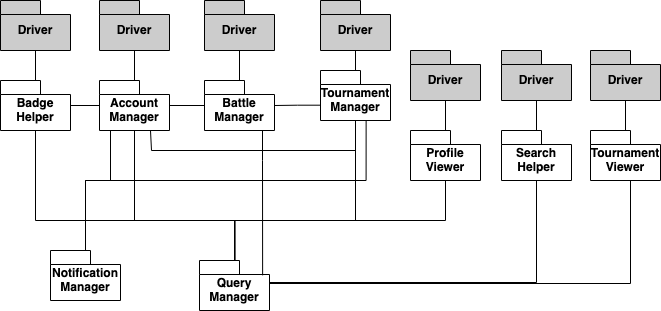

The diagram above was exported from draw.io. Its source (the exported page's mxGraphModel, read from the mxfile embedded in the PNG):
<mxGraphModel dx="830" dy="534" grid="1" gridSize="10" guides="1" tooltips="1" connect="1" arrows="1" fold="1" page="1" pageScale="1" pageWidth="827" pageHeight="1169" math="0" shadow="0">
  <root>
    <mxCell id="0" />
    <mxCell id="1" parent="0" />
    <mxCell id="mQ_7vjIe4geyvDXArmz8-9" style="edgeStyle=orthogonalEdgeStyle;rounded=0;orthogonalLoop=1;jettySize=auto;html=1;endArrow=none;endFill=0;" edge="1" parent="1" source="mQ_7vjIe4geyvDXArmz8-1" target="mQ_7vjIe4geyvDXArmz8-7">
      <mxGeometry relative="1" as="geometry">
        <Array as="points">
          <mxPoint x="414" y="350" />
          <mxPoint x="314" y="350" />
        </Array>
      </mxGeometry>
    </mxCell>
    <mxCell id="mQ_7vjIe4geyvDXArmz8-1" value="Query Manager" style="shape=folder;fontStyle=1;spacingTop=10;tabWidth=40;tabHeight=14;tabPosition=left;html=1;whiteSpace=wrap;" vertex="1" parent="1">
      <mxGeometry x="379" y="390" width="70" height="50" as="geometry" />
    </mxCell>
    <mxCell id="mQ_7vjIe4geyvDXArmz8-8" style="edgeStyle=orthogonalEdgeStyle;rounded=0;orthogonalLoop=1;jettySize=auto;html=1;entryX=0.5;entryY=1;entryDx=0;entryDy=0;entryPerimeter=0;endArrow=none;endFill=0;" edge="1" parent="1" source="mQ_7vjIe4geyvDXArmz8-5" target="mQ_7vjIe4geyvDXArmz8-7">
      <mxGeometry relative="1" as="geometry">
        <Array as="points">
          <mxPoint x="265" y="310" />
          <mxPoint x="290" y="310" />
          <mxPoint x="290" y="260" />
        </Array>
      </mxGeometry>
    </mxCell>
    <mxCell id="mQ_7vjIe4geyvDXArmz8-62" style="edgeStyle=orthogonalEdgeStyle;rounded=0;orthogonalLoop=1;jettySize=auto;html=1;entryX=0.652;entryY=0.983;entryDx=0;entryDy=0;entryPerimeter=0;endArrow=none;endFill=0;" edge="1" parent="1" source="mQ_7vjIe4geyvDXArmz8-5" target="mQ_7vjIe4geyvDXArmz8-31">
      <mxGeometry relative="1" as="geometry">
        <Array as="points">
          <mxPoint x="265" y="310" />
          <mxPoint x="546" y="310" />
        </Array>
      </mxGeometry>
    </mxCell>
    <mxCell id="mQ_7vjIe4geyvDXArmz8-5" value="Notification Manager" style="shape=folder;fontStyle=1;spacingTop=10;tabWidth=40;tabHeight=14;tabPosition=left;html=1;whiteSpace=wrap;" vertex="1" parent="1">
      <mxGeometry x="230" y="380" width="70" height="50" as="geometry" />
    </mxCell>
    <mxCell id="mQ_7vjIe4geyvDXArmz8-72" style="edgeStyle=orthogonalEdgeStyle;rounded=0;orthogonalLoop=1;jettySize=auto;html=1;entryX=0.5;entryY=1;entryDx=0;entryDy=0;entryPerimeter=0;endArrow=none;endFill=0;" edge="1" parent="1" source="mQ_7vjIe4geyvDXArmz8-7" target="mQ_7vjIe4geyvDXArmz8-65">
      <mxGeometry relative="1" as="geometry" />
    </mxCell>
    <mxCell id="mQ_7vjIe4geyvDXArmz8-7" value="Account Manager" style="shape=folder;fontStyle=1;spacingTop=10;tabWidth=40;tabHeight=14;tabPosition=left;html=1;whiteSpace=wrap;" vertex="1" parent="1">
      <mxGeometry x="279" y="210" width="70" height="50" as="geometry" />
    </mxCell>
    <mxCell id="mQ_7vjIe4geyvDXArmz8-13" style="edgeStyle=orthogonalEdgeStyle;rounded=0;orthogonalLoop=1;jettySize=auto;html=1;entryX=0.509;entryY=0.007;entryDx=0;entryDy=0;entryPerimeter=0;endArrow=none;endFill=0;exitX=0.5;exitY=1;exitDx=0;exitDy=0;exitPerimeter=0;" edge="1" parent="1" source="mQ_7vjIe4geyvDXArmz8-12" target="mQ_7vjIe4geyvDXArmz8-1">
      <mxGeometry relative="1" as="geometry" />
    </mxCell>
    <mxCell id="mQ_7vjIe4geyvDXArmz8-75" style="edgeStyle=orthogonalEdgeStyle;rounded=0;orthogonalLoop=1;jettySize=auto;html=1;entryX=0.5;entryY=1;entryDx=0;entryDy=0;entryPerimeter=0;endArrow=none;endFill=0;" edge="1" parent="1" source="mQ_7vjIe4geyvDXArmz8-12" target="mQ_7vjIe4geyvDXArmz8-68">
      <mxGeometry relative="1" as="geometry" />
    </mxCell>
    <mxCell id="mQ_7vjIe4geyvDXArmz8-12" value="Profile Viewer" style="shape=folder;fontStyle=1;spacingTop=10;tabWidth=40;tabHeight=14;tabPosition=left;html=1;whiteSpace=wrap;" vertex="1" parent="1">
      <mxGeometry x="590" y="260" width="70" height="50" as="geometry" />
    </mxCell>
    <mxCell id="mQ_7vjIe4geyvDXArmz8-20" style="edgeStyle=orthogonalEdgeStyle;rounded=0;orthogonalLoop=1;jettySize=auto;html=1;entryX=0;entryY=0;entryDx=70;entryDy=32;entryPerimeter=0;endArrow=none;endFill=0;" edge="1" parent="1" source="mQ_7vjIe4geyvDXArmz8-18" target="mQ_7vjIe4geyvDXArmz8-1">
      <mxGeometry relative="1" as="geometry">
        <mxPoint x="415" y="380" as="targetPoint" />
        <Array as="points">
          <mxPoint x="716" y="412" />
        </Array>
      </mxGeometry>
    </mxCell>
    <mxCell id="mQ_7vjIe4geyvDXArmz8-76" style="edgeStyle=orthogonalEdgeStyle;rounded=0;orthogonalLoop=1;jettySize=auto;html=1;entryX=0.5;entryY=1;entryDx=0;entryDy=0;entryPerimeter=0;endArrow=none;endFill=0;" edge="1" parent="1" source="mQ_7vjIe4geyvDXArmz8-18" target="mQ_7vjIe4geyvDXArmz8-69">
      <mxGeometry relative="1" as="geometry" />
    </mxCell>
    <mxCell id="mQ_7vjIe4geyvDXArmz8-18" value="Search Helper" style="shape=folder;fontStyle=1;spacingTop=10;tabWidth=40;tabHeight=14;tabPosition=left;html=1;whiteSpace=wrap;" vertex="1" parent="1">
      <mxGeometry x="681" y="260" width="70" height="50" as="geometry" />
    </mxCell>
    <mxCell id="mQ_7vjIe4geyvDXArmz8-25" style="edgeStyle=orthogonalEdgeStyle;rounded=0;orthogonalLoop=1;jettySize=auto;html=1;endArrow=none;endFill=0;" edge="1" parent="1" source="mQ_7vjIe4geyvDXArmz8-23" target="mQ_7vjIe4geyvDXArmz8-7">
      <mxGeometry relative="1" as="geometry" />
    </mxCell>
    <mxCell id="mQ_7vjIe4geyvDXArmz8-35" style="edgeStyle=orthogonalEdgeStyle;rounded=0;orthogonalLoop=1;jettySize=auto;html=1;endArrow=none;endFill=0;entryX=0.902;entryY=0.297;entryDx=0;entryDy=0;entryPerimeter=0;" edge="1" parent="1" source="mQ_7vjIe4geyvDXArmz8-23" target="mQ_7vjIe4geyvDXArmz8-1">
      <mxGeometry relative="1" as="geometry">
        <Array as="points">
          <mxPoint x="442" y="290" />
          <mxPoint x="442" y="290" />
        </Array>
      </mxGeometry>
    </mxCell>
    <mxCell id="mQ_7vjIe4geyvDXArmz8-73" style="edgeStyle=orthogonalEdgeStyle;rounded=0;orthogonalLoop=1;jettySize=auto;html=1;entryX=0.5;entryY=1;entryDx=0;entryDy=0;entryPerimeter=0;endArrow=none;endFill=0;" edge="1" parent="1" source="mQ_7vjIe4geyvDXArmz8-23" target="mQ_7vjIe4geyvDXArmz8-66">
      <mxGeometry relative="1" as="geometry" />
    </mxCell>
    <mxCell id="mQ_7vjIe4geyvDXArmz8-23" value="Battle Manager" style="shape=folder;fontStyle=1;spacingTop=10;tabWidth=40;tabHeight=14;tabPosition=left;html=1;whiteSpace=wrap;" vertex="1" parent="1">
      <mxGeometry x="384" y="210" width="70" height="50" as="geometry" />
    </mxCell>
    <mxCell id="mQ_7vjIe4geyvDXArmz8-37" style="edgeStyle=orthogonalEdgeStyle;rounded=0;orthogonalLoop=1;jettySize=auto;html=1;endArrow=none;endFill=0;" edge="1" parent="1" source="mQ_7vjIe4geyvDXArmz8-28" target="mQ_7vjIe4geyvDXArmz8-7">
      <mxGeometry relative="1" as="geometry" />
    </mxCell>
    <mxCell id="mQ_7vjIe4geyvDXArmz8-63" style="edgeStyle=orthogonalEdgeStyle;rounded=0;orthogonalLoop=1;jettySize=auto;html=1;endArrow=none;endFill=0;" edge="1" parent="1" source="mQ_7vjIe4geyvDXArmz8-28" target="mQ_7vjIe4geyvDXArmz8-1">
      <mxGeometry relative="1" as="geometry">
        <Array as="points">
          <mxPoint x="215" y="350" />
          <mxPoint x="414" y="350" />
        </Array>
      </mxGeometry>
    </mxCell>
    <mxCell id="mQ_7vjIe4geyvDXArmz8-71" style="edgeStyle=orthogonalEdgeStyle;rounded=0;orthogonalLoop=1;jettySize=auto;html=1;entryX=0.5;entryY=1;entryDx=0;entryDy=0;entryPerimeter=0;endArrow=none;endFill=0;" edge="1" parent="1" source="mQ_7vjIe4geyvDXArmz8-28" target="mQ_7vjIe4geyvDXArmz8-59">
      <mxGeometry relative="1" as="geometry" />
    </mxCell>
    <mxCell id="mQ_7vjIe4geyvDXArmz8-28" value="Badge Helper" style="shape=folder;fontStyle=1;spacingTop=10;tabWidth=40;tabHeight=14;tabPosition=left;html=1;whiteSpace=wrap;" vertex="1" parent="1">
      <mxGeometry x="180" y="210" width="70" height="50" as="geometry" />
    </mxCell>
    <mxCell id="mQ_7vjIe4geyvDXArmz8-36" style="edgeStyle=orthogonalEdgeStyle;rounded=0;orthogonalLoop=1;jettySize=auto;html=1;endArrow=none;endFill=0;exitX=0.011;exitY=0.694;exitDx=0;exitDy=0;exitPerimeter=0;" edge="1" parent="1" source="mQ_7vjIe4geyvDXArmz8-31" target="mQ_7vjIe4geyvDXArmz8-23">
      <mxGeometry relative="1" as="geometry" />
    </mxCell>
    <mxCell id="mQ_7vjIe4geyvDXArmz8-38" style="edgeStyle=orthogonalEdgeStyle;rounded=0;orthogonalLoop=1;jettySize=auto;html=1;endArrow=none;endFill=0;" edge="1" parent="1" source="mQ_7vjIe4geyvDXArmz8-31">
      <mxGeometry relative="1" as="geometry">
        <mxPoint x="330" y="260" as="targetPoint" />
        <Array as="points">
          <mxPoint x="535" y="280" />
          <mxPoint x="331" y="280" />
          <mxPoint x="331" y="260" />
        </Array>
      </mxGeometry>
    </mxCell>
    <mxCell id="mQ_7vjIe4geyvDXArmz8-64" style="edgeStyle=orthogonalEdgeStyle;rounded=0;orthogonalLoop=1;jettySize=auto;html=1;endArrow=none;endFill=0;" edge="1" parent="1" source="mQ_7vjIe4geyvDXArmz8-31" target="mQ_7vjIe4geyvDXArmz8-1">
      <mxGeometry relative="1" as="geometry">
        <Array as="points">
          <mxPoint x="535" y="350" />
          <mxPoint x="414" y="350" />
        </Array>
      </mxGeometry>
    </mxCell>
    <mxCell id="mQ_7vjIe4geyvDXArmz8-74" style="edgeStyle=orthogonalEdgeStyle;rounded=0;orthogonalLoop=1;jettySize=auto;html=1;entryX=0.5;entryY=1;entryDx=0;entryDy=0;entryPerimeter=0;endArrow=none;endFill=0;" edge="1" parent="1" source="mQ_7vjIe4geyvDXArmz8-31" target="mQ_7vjIe4geyvDXArmz8-67">
      <mxGeometry relative="1" as="geometry" />
    </mxCell>
    <mxCell id="mQ_7vjIe4geyvDXArmz8-31" value="Tournament Manager" style="shape=folder;fontStyle=1;spacingTop=10;tabWidth=40;tabHeight=14;tabPosition=left;html=1;whiteSpace=wrap;" vertex="1" parent="1">
      <mxGeometry x="500" y="200" width="70" height="50" as="geometry" />
    </mxCell>
    <mxCell id="mQ_7vjIe4geyvDXArmz8-42" style="edgeStyle=orthogonalEdgeStyle;rounded=0;orthogonalLoop=1;jettySize=auto;html=1;entryX=0;entryY=0;entryDx=70;entryDy=23;entryPerimeter=0;endArrow=none;endFill=0;" edge="1" parent="1" source="mQ_7vjIe4geyvDXArmz8-40" target="mQ_7vjIe4geyvDXArmz8-1">
      <mxGeometry relative="1" as="geometry">
        <Array as="points">
          <mxPoint x="810" y="413" />
        </Array>
      </mxGeometry>
    </mxCell>
    <mxCell id="mQ_7vjIe4geyvDXArmz8-77" style="edgeStyle=orthogonalEdgeStyle;rounded=0;orthogonalLoop=1;jettySize=auto;html=1;entryX=0.5;entryY=1;entryDx=0;entryDy=0;entryPerimeter=0;endArrow=none;endFill=0;" edge="1" parent="1" source="mQ_7vjIe4geyvDXArmz8-40" target="mQ_7vjIe4geyvDXArmz8-70">
      <mxGeometry relative="1" as="geometry" />
    </mxCell>
    <mxCell id="mQ_7vjIe4geyvDXArmz8-40" value="Tournament Viewer" style="shape=folder;fontStyle=1;spacingTop=10;tabWidth=40;tabHeight=14;tabPosition=left;html=1;whiteSpace=wrap;" vertex="1" parent="1">
      <mxGeometry x="770" y="260" width="70" height="50" as="geometry" />
    </mxCell>
    <mxCell id="mQ_7vjIe4geyvDXArmz8-59" value="Driver" style="shape=folder;fontStyle=1;spacingTop=10;tabWidth=40;tabHeight=14;tabPosition=left;html=1;whiteSpace=wrap;fillColor=#CCCCCC;" vertex="1" parent="1">
      <mxGeometry x="180" y="130" width="70" height="50" as="geometry" />
    </mxCell>
    <mxCell id="mQ_7vjIe4geyvDXArmz8-65" value="Driver" style="shape=folder;fontStyle=1;spacingTop=10;tabWidth=40;tabHeight=14;tabPosition=left;html=1;whiteSpace=wrap;fillColor=#CCCCCC;" vertex="1" parent="1">
      <mxGeometry x="279" y="130" width="70" height="50" as="geometry" />
    </mxCell>
    <mxCell id="mQ_7vjIe4geyvDXArmz8-66" value="Driver" style="shape=folder;fontStyle=1;spacingTop=10;tabWidth=40;tabHeight=14;tabPosition=left;html=1;whiteSpace=wrap;fillColor=#CCCCCC;" vertex="1" parent="1">
      <mxGeometry x="384" y="130" width="70" height="50" as="geometry" />
    </mxCell>
    <mxCell id="mQ_7vjIe4geyvDXArmz8-67" value="Driver" style="shape=folder;fontStyle=1;spacingTop=10;tabWidth=40;tabHeight=14;tabPosition=left;html=1;whiteSpace=wrap;fillColor=#CCCCCC;" vertex="1" parent="1">
      <mxGeometry x="500" y="130" width="70" height="50" as="geometry" />
    </mxCell>
    <mxCell id="mQ_7vjIe4geyvDXArmz8-68" value="Driver" style="shape=folder;fontStyle=1;spacingTop=10;tabWidth=40;tabHeight=14;tabPosition=left;html=1;whiteSpace=wrap;fillColor=#CCCCCC;" vertex="1" parent="1">
      <mxGeometry x="590" y="180" width="70" height="50" as="geometry" />
    </mxCell>
    <mxCell id="mQ_7vjIe4geyvDXArmz8-69" value="Driver" style="shape=folder;fontStyle=1;spacingTop=10;tabWidth=40;tabHeight=14;tabPosition=left;html=1;whiteSpace=wrap;fillColor=#CCCCCC;" vertex="1" parent="1">
      <mxGeometry x="681" y="180" width="70" height="50" as="geometry" />
    </mxCell>
    <mxCell id="mQ_7vjIe4geyvDXArmz8-70" value="Driver" style="shape=folder;fontStyle=1;spacingTop=10;tabWidth=40;tabHeight=14;tabPosition=left;html=1;whiteSpace=wrap;fillColor=#CCCCCC;" vertex="1" parent="1">
      <mxGeometry x="770" y="180" width="70" height="50" as="geometry" />
    </mxCell>
  </root>
</mxGraphModel>